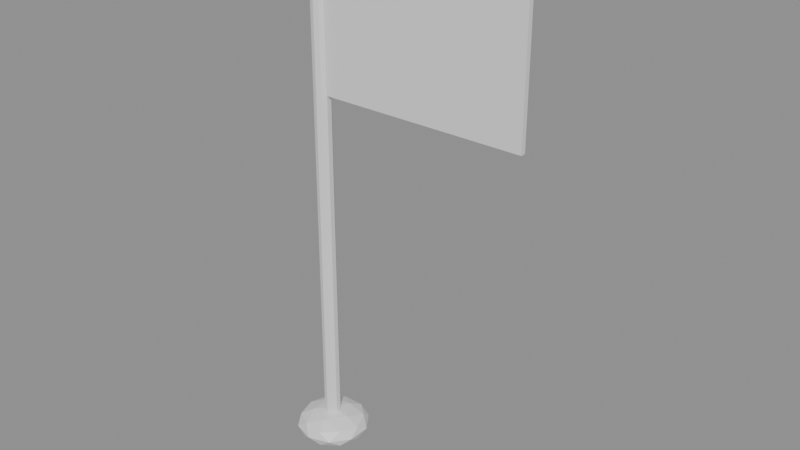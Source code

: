 # Source: stade_drapeau_vent.blend  (saved by Blender 5.3.31; exported with 4.5.12 LTS)
import bpy
from mathutils import Matrix  # noqa: F401  (used for matrix-valued properties, if any)

bpy.ops.wm.read_factory_settings(use_empty=True)
scene = bpy.context.scene
scene.name = 'Scene'

# ---- materials (node trees are filled in below, after node groups)
mat_gris = bpy.data.materials.new('Gris')
mat_gris.diffuse_color = (0.1036, 0.1304, 0.187, 1.0)
mat_or = bpy.data.materials.new('Or')
mat_or.diffuse_color = (1.0, 0.586, 0.04299, 1.0)
mat_orange = bpy.data.materials.new('Orange')
mat_orange.diffuse_color = (1.0, 0.1975, 0.006585, 1.0)
mat_blanc = bpy.data.materials.new('Blanc')
mat_blanc.diffuse_color = (1.0, 1.0, 1.0, 1.0)

# ---- material node trees
mat_gris.use_nodes = True; mat_gris.node_tree.nodes.clear()
_N = mat_gris.node_tree.nodes; _L = mat_gris.node_tree.links
n0 = _N.new('ShaderNodeBsdfPrincipled'); n0.name = 'Principled BSDF'; n0.location = (-200, 100)
n0.inputs[10].default_value = 0.005
n1 = _N.new('ShaderNodeOutputMaterial'); n1.name = 'Material Output'; n1.location = (200, 100)
_L.new(n0.outputs[0], n1.inputs[0])
n1.is_active_output = True
mat_or.use_nodes = True; mat_or.node_tree.nodes.clear()
_N = mat_or.node_tree.nodes; _L = mat_or.node_tree.links
n0 = _N.new('ShaderNodeBsdfPrincipled'); n0.name = 'Principled BSDF'; n0.location = (-200, 100)
n0.inputs[10].default_value = 0.005
n1 = _N.new('ShaderNodeOutputMaterial'); n1.name = 'Material Output'; n1.location = (200, 100)
_L.new(n0.outputs[0], n1.inputs[0])
n1.is_active_output = True
mat_orange.use_nodes = True; mat_orange.node_tree.nodes.clear()
_N = mat_orange.node_tree.nodes; _L = mat_orange.node_tree.links
n0 = _N.new('ShaderNodeBsdfPrincipled'); n0.name = 'Principled BSDF'; n0.location = (-200, 100)
n0.inputs[10].default_value = 0.005
n1 = _N.new('ShaderNodeOutputMaterial'); n1.name = 'Material Output'; n1.location = (200, 100)
_L.new(n0.outputs[0], n1.inputs[0])
n1.is_active_output = True
mat_blanc.use_nodes = True; mat_blanc.node_tree.nodes.clear()
_N = mat_blanc.node_tree.nodes; _L = mat_blanc.node_tree.links
n0 = _N.new('ShaderNodeBsdfPrincipled'); n0.name = 'Principled BSDF'; n0.location = (-200, 100)
n0.inputs[10].default_value = 0.005
n1 = _N.new('ShaderNodeOutputMaterial'); n1.name = 'Material Output'; n1.location = (200, 100)
_L.new(n0.outputs[0], n1.inputs[0])
n1.is_active_output = True

# ---- meshes
me_stade_drapeau_vent_gris = bpy.data.meshes.new('stade_drapeau_vent_Gris')
me_stade_drapeau_vent_gris.from_pydata([(0.0, 0.2, 0.2), (0.0, 0.2, 12.2), (0.1176, 0.1618, 0.2), (0.1176, 0.1618, 12.2), (0.1902, 0.0618, 0.2), (0.1902, 0.0618, 12.2), (0.1902, -0.0618, 0.2), (0.1902, -0.0618, 12.2), (0.1176, -0.1618, 0.2), (0.1176, -0.1618, 12.2), (0.0, -0.2, 0.2), (0.0, -0.2, 12.2), (-0.1176, -0.1618, 0.2), (-0.1176, -0.1618, 12.2), (-0.1902, -0.0618, 0.2), (-0.1902, -0.0618, 12.2), (-0.1902, 0.0618, 0.2), (-0.1902, 0.0618, 12.2), (-0.1176, 0.1618, 0.2), (-0.1176, 0.1618, 12.2), (0.0, 0.0, -0.405), (0.6512, -0.4732, -0.1811), (-0.2487, -0.7656, -0.1811), (-0.805, 0.0, -0.1811), (-0.2487, 0.7656, -0.1811), (0.6512, 0.4732, -0.1811), (0.2487, -0.7656, 0.1811), (-0.6512, -0.4732, 0.1811), (-0.6512, 0.4732, 0.1811), (0.2487, 0.7656, 0.1811), (0.805, 0.0, 0.1811), (0.0, 0.0, 0.405), (-0.1462, -0.45, -0.3445), (0.3828, -0.2781, -0.3445), (0.2366, -0.7281, -0.2129), (0.7656, 0.0, -0.2129), (0.3828, 0.2781, -0.3445), (-0.4732, 0.0, -0.3445), (-0.6194, -0.45, -0.2129), (-0.1462, 0.45, -0.3445), (-0.6194, 0.45, -0.2129), (0.2366, 0.7281, -0.2129), (0.856, -0.2781, 0.0), (0.856, 0.2781, 0.0), (0.0, -0.9, 0.0), (0.529, -0.7281, 0.0), (-0.856, -0.2781, 0.0), (-0.529, -0.7281, 0.0), (-0.529, 0.7281, 0.0), (-0.856, 0.2781, 0.0), (0.529, 0.7281, 0.0), (0.0, 0.9, 0.0), (0.6194, -0.45, 0.2129), (-0.2366, -0.7281, 0.2129), (-0.7656, 0.0, 0.2129), (-0.2366, 0.7281, 0.2129), (0.6194, 0.45, 0.2129), (0.1462, -0.45, 0.3445), (0.4732, 0.0, 0.3445), (-0.3828, -0.2781, 0.3445), (-0.3828, 0.2781, 0.3445), (0.1462, 0.45, 0.3445)], [], [(1, 2, 0), (3, 4, 2), (5, 6, 4), (7, 8, 6), (9, 10, 8), (11, 12, 10), (13, 14, 12), (15, 16, 14), (13, 9, 5), (17, 18, 16), (19, 0, 18), (6, 10, 14), (20, 33, 32), (21, 33, 35), (20, 32, 37), (20, 37, 39), (20, 39, 36), (21, 35, 42), (22, 34, 44), (23, 38, 46), (24, 40, 48), (25, 41, 50), (21, 42, 45), (22, 44, 47), (23, 46, 49), (24, 48, 51), (25, 50, 43), (26, 52, 57), (27, 53, 59), (28, 54, 60), (29, 55, 61), (30, 56, 58), (58, 61, 31), (58, 56, 61), (56, 29, 61), (61, 60, 31), (61, 55, 60), (55, 28, 60), (60, 59, 31), (60, 54, 59), (54, 27, 59), (59, 57, 31), (59, 53, 57), (53, 26, 57), (57, 58, 31), (57, 52, 58), (52, 30, 58), (43, 56, 30), (43, 50, 56), (50, 29, 56), (51, 55, 29), (51, 48, 55), (48, 28, 55), (49, 54, 28), (49, 46, 54), (46, 27, 54), (47, 53, 27), (47, 44, 53), (44, 26, 53), (45, 52, 26), (45, 42, 52), (42, 30, 52), (50, 51, 29), (50, 41, 51), (41, 24, 51), (48, 49, 28), (48, 40, 49), (40, 23, 49), (46, 47, 27), (46, 38, 47), (38, 22, 47), (44, 45, 26), (44, 34, 45), (34, 21, 45), (42, 43, 30), (42, 35, 43), (35, 25, 43), (36, 41, 25), (36, 39, 41), (39, 24, 41), (39, 40, 24), (39, 37, 40), (37, 23, 40), (37, 38, 23), (37, 32, 38), (32, 22, 38), (35, 36, 25), (35, 33, 36), (33, 20, 36), (32, 34, 22), (32, 33, 34), (33, 21, 34), (1, 3, 2), (3, 5, 4), (5, 7, 6), (7, 9, 8), (9, 11, 10), (11, 13, 12), (13, 15, 14), (15, 17, 16), (5, 3, 1), (1, 19, 17), (17, 15, 13), (13, 11, 9), (9, 7, 5), (5, 1, 17), (17, 13, 5), (17, 19, 18), (19, 1, 0), (18, 0, 2), (2, 4, 6), (6, 8, 10), (10, 12, 14), (14, 16, 6), (16, 18, 6), (18, 2, 6)])
me_stade_drapeau_vent_gris.materials.append(mat_gris)
me_stade_drapeau_vent_gris.update()
me_stade_drapeau_vent_or = bpy.data.meshes.new('stade_drapeau_vent_Or')
me_stade_drapeau_vent_or.from_pydata([(0.0, 0.0, 11.95), (0.3256, -0.2366, 12.2), (-0.1244, -0.3828, 12.2), (-0.4025, 0.0, 12.2), (-0.1244, 0.3828, 12.2), (0.3256, 0.2366, 12.2), (0.1244, -0.3828, 12.6), (-0.3256, -0.2366, 12.6), (-0.3256, 0.2366, 12.6), (0.1244, 0.3828, 12.6), (0.4025, 0.0, 12.6), (0.0, 0.0, 12.85), (-0.0731, -0.225, 12.02), (0.1914, -0.1391, 12.02), (0.1183, -0.3641, 12.16), (0.3828, 0.0, 12.16), (0.1914, 0.1391, 12.02), (-0.2366, 0.0, 12.02), (-0.3097, -0.225, 12.16), (-0.0731, 0.225, 12.02), (-0.3097, 0.225, 12.16), (0.1183, 0.3641, 12.16), (0.428, -0.1391, 12.4), (0.428, 0.1391, 12.4), (0.0, -0.45, 12.4), (0.2645, -0.3641, 12.4), (-0.428, -0.1391, 12.4), (-0.2645, -0.3641, 12.4), (-0.2645, 0.3641, 12.4), (-0.428, 0.1391, 12.4), (0.2645, 0.3641, 12.4), (0.0, 0.45, 12.4), (0.3097, -0.225, 12.64), (-0.1183, -0.3641, 12.64), (-0.3828, 0.0, 12.64), (-0.1183, 0.3641, 12.64), (0.3097, 0.225, 12.64), (0.0731, -0.225, 12.78), (0.2366, 0.0, 12.78), (-0.1914, -0.1391, 12.78), (-0.1914, 0.1391, 12.78), (0.0731, 0.225, 12.78)], [], [(0, 13, 12), (1, 13, 15), (0, 12, 17), (0, 17, 19), (0, 19, 16), (1, 15, 22), (2, 14, 24), (3, 18, 26), (4, 20, 28), (5, 21, 30), (1, 22, 25), (2, 24, 27), (3, 26, 29), (4, 28, 31), (5, 30, 23), (6, 32, 37), (7, 33, 39), (8, 34, 40), (9, 35, 41), (10, 36, 38), (38, 41, 11), (38, 36, 41), (36, 9, 41), (41, 40, 11), (41, 35, 40), (35, 8, 40), (40, 39, 11), (40, 34, 39), (34, 7, 39), (39, 37, 11), (39, 33, 37), (33, 6, 37), (37, 38, 11), (37, 32, 38), (32, 10, 38), (23, 36, 10), (23, 30, 36), (30, 9, 36), (31, 35, 9), (31, 28, 35), (28, 8, 35), (29, 34, 8), (29, 26, 34), (26, 7, 34), (27, 33, 7), (27, 24, 33), (24, 6, 33), (25, 32, 6), (25, 22, 32), (22, 10, 32), (30, 31, 9), (30, 21, 31), (21, 4, 31), (28, 29, 8), (28, 20, 29), (20, 3, 29), (26, 27, 7), (26, 18, 27), (18, 2, 27), (24, 25, 6), (24, 14, 25), (14, 1, 25), (22, 23, 10), (22, 15, 23), (15, 5, 23), (16, 21, 5), (16, 19, 21), (19, 4, 21), (19, 20, 4), (19, 17, 20), (17, 3, 20), (17, 18, 3), (17, 12, 18), (12, 2, 18), (15, 16, 5), (15, 13, 16), (13, 0, 16), (12, 14, 2), (12, 13, 14), (13, 1, 14)])
me_stade_drapeau_vent_or.materials.append(mat_or)
me_stade_drapeau_vent_or.update()
me_stade_drapeau_vent_drapeau_orange = bpy.data.meshes.new('stade_drapeau_vent_Drapeau_Orange')
me_stade_drapeau_vent_drapeau_orange.from_pydata([(0.2, -0.06, 11.7), (5.2, -0.06, 11.7), (0.2, -0.06, 8.7), (0.2, 0.06, 11.7), (5.2, 0.06, 11.7), (0.2, 0.06, 8.7)], [], [(0, 2, 1), (5, 3, 4), (1, 3, 0), (2, 4, 1), (0, 5, 2), (1, 4, 3), (2, 5, 4), (0, 3, 5)])
me_stade_drapeau_vent_drapeau_orange.materials.append(mat_orange)
me_stade_drapeau_vent_drapeau_orange.update()
me_stade_drapeau_vent_drapeau_blanc = bpy.data.meshes.new('stade_drapeau_vent_Drapeau_Blanc')
me_stade_drapeau_vent_drapeau_blanc.from_pydata([(5.2, -0.06, 11.7), (5.2, -0.06, 8.7), (0.2, -0.06, 8.7), (5.2, 0.06, 11.7), (5.2, 0.06, 8.7), (0.2, 0.06, 8.7)], [], [(0, 2, 1), (5, 3, 4), (1, 3, 0), (2, 4, 1), (0, 5, 2), (1, 4, 3), (2, 5, 4), (0, 3, 5)])
me_stade_drapeau_vent_drapeau_blanc.materials.append(mat_blanc)
me_stade_drapeau_vent_drapeau_blanc.update()

# ---- objects
ob_stade_drapeau_vent_gris = bpy.data.objects.new('stade_drapeau_vent_Gris', me_stade_drapeau_vent_gris)
ob_stade_drapeau_vent_or = bpy.data.objects.new('stade_drapeau_vent_Or', me_stade_drapeau_vent_or)
ob_stade_drapeau_vent_drapeau_orange = bpy.data.objects.new('stade_drapeau_vent_Drapeau_Orange', me_stade_drapeau_vent_drapeau_orange)
ob_stade_drapeau_vent_drapeau_blanc = bpy.data.objects.new('stade_drapeau_vent_Drapeau_Blanc', me_stade_drapeau_vent_drapeau_blanc)

# ---- transforms, parenting, visibility, modifiers, constraints
ob_stade_drapeau_vent_gris.location = (0.0, 0.0, 0.0)
ob_stade_drapeau_vent_or.location = (0.0, 0.0, 0.0)
ob_stade_drapeau_vent_drapeau_orange.location = (0.0, 0.0, 0.0)
ob_stade_drapeau_vent_drapeau_blanc.location = (0.0, 0.0, 0.0)

# ---- collection membership
scene.collection.objects.link(ob_stade_drapeau_vent_gris)
scene.collection.objects.link(ob_stade_drapeau_vent_or)
scene.collection.objects.link(ob_stade_drapeau_vent_drapeau_orange)
scene.collection.objects.link(ob_stade_drapeau_vent_drapeau_blanc)

# ---- scene / render settings (as saved in the file)
scene.frame_start = 1; scene.frame_end = 250; scene.frame_set(1)
scene.render.engine = 'BLENDER_EEVEE_NEXT'
scene.render.bake_bias = 0.0
scene.render.bake_samples = 0
scene.render.compositor_device = 'GPU'
scene.eevee.use_volume_custom_range = False
scene.eevee.fast_gi_thickness_near = 0.1
scene.eevee.fast_gi_thickness_far = 0.0
scene.eevee.ray_tracing_options.screen_trace_thickness = 0.1
bpy.context.view_layer.update()

# ---- added for rendering (the .blend has no active camera and no usable light): camera, sun + grey world if the file has none
cam_auto = bpy.data.cameras.new('AutoCamera')
cam_auto.lens = 50.0
cam_auto.sensor_width = 36.0
cam_auto.clip_end = 1000.0
ob_auto_camera = bpy.data.objects.new('AutoCamera', cam_auto)
scene.collection.objects.link(ob_auto_camera)
ob_auto_camera.location = (15.7577, -16.3028, 17.091)
ob_auto_camera.rotation_euler = (1.09748, -7.21219e-08, 0.694738)
scene.camera = ob_auto_camera
light_auto_sun = bpy.data.lights.new('AutoSun', 'SUN')
light_auto_sun.energy = 3.0
light_auto_sun.angle = 0.0523599
ob_auto_sun = bpy.data.objects.new('AutoSun', light_auto_sun)
scene.collection.objects.link(ob_auto_sun)
ob_auto_sun.rotation_euler = (0.872665, 0.174533, 0.523599)
if scene.world is None:
    world_auto = bpy.data.worlds.new('AutoWorld')
    world_auto.color = (0.3, 0.3, 0.3)
    scene.world = world_auto
bpy.context.view_layer.update()
